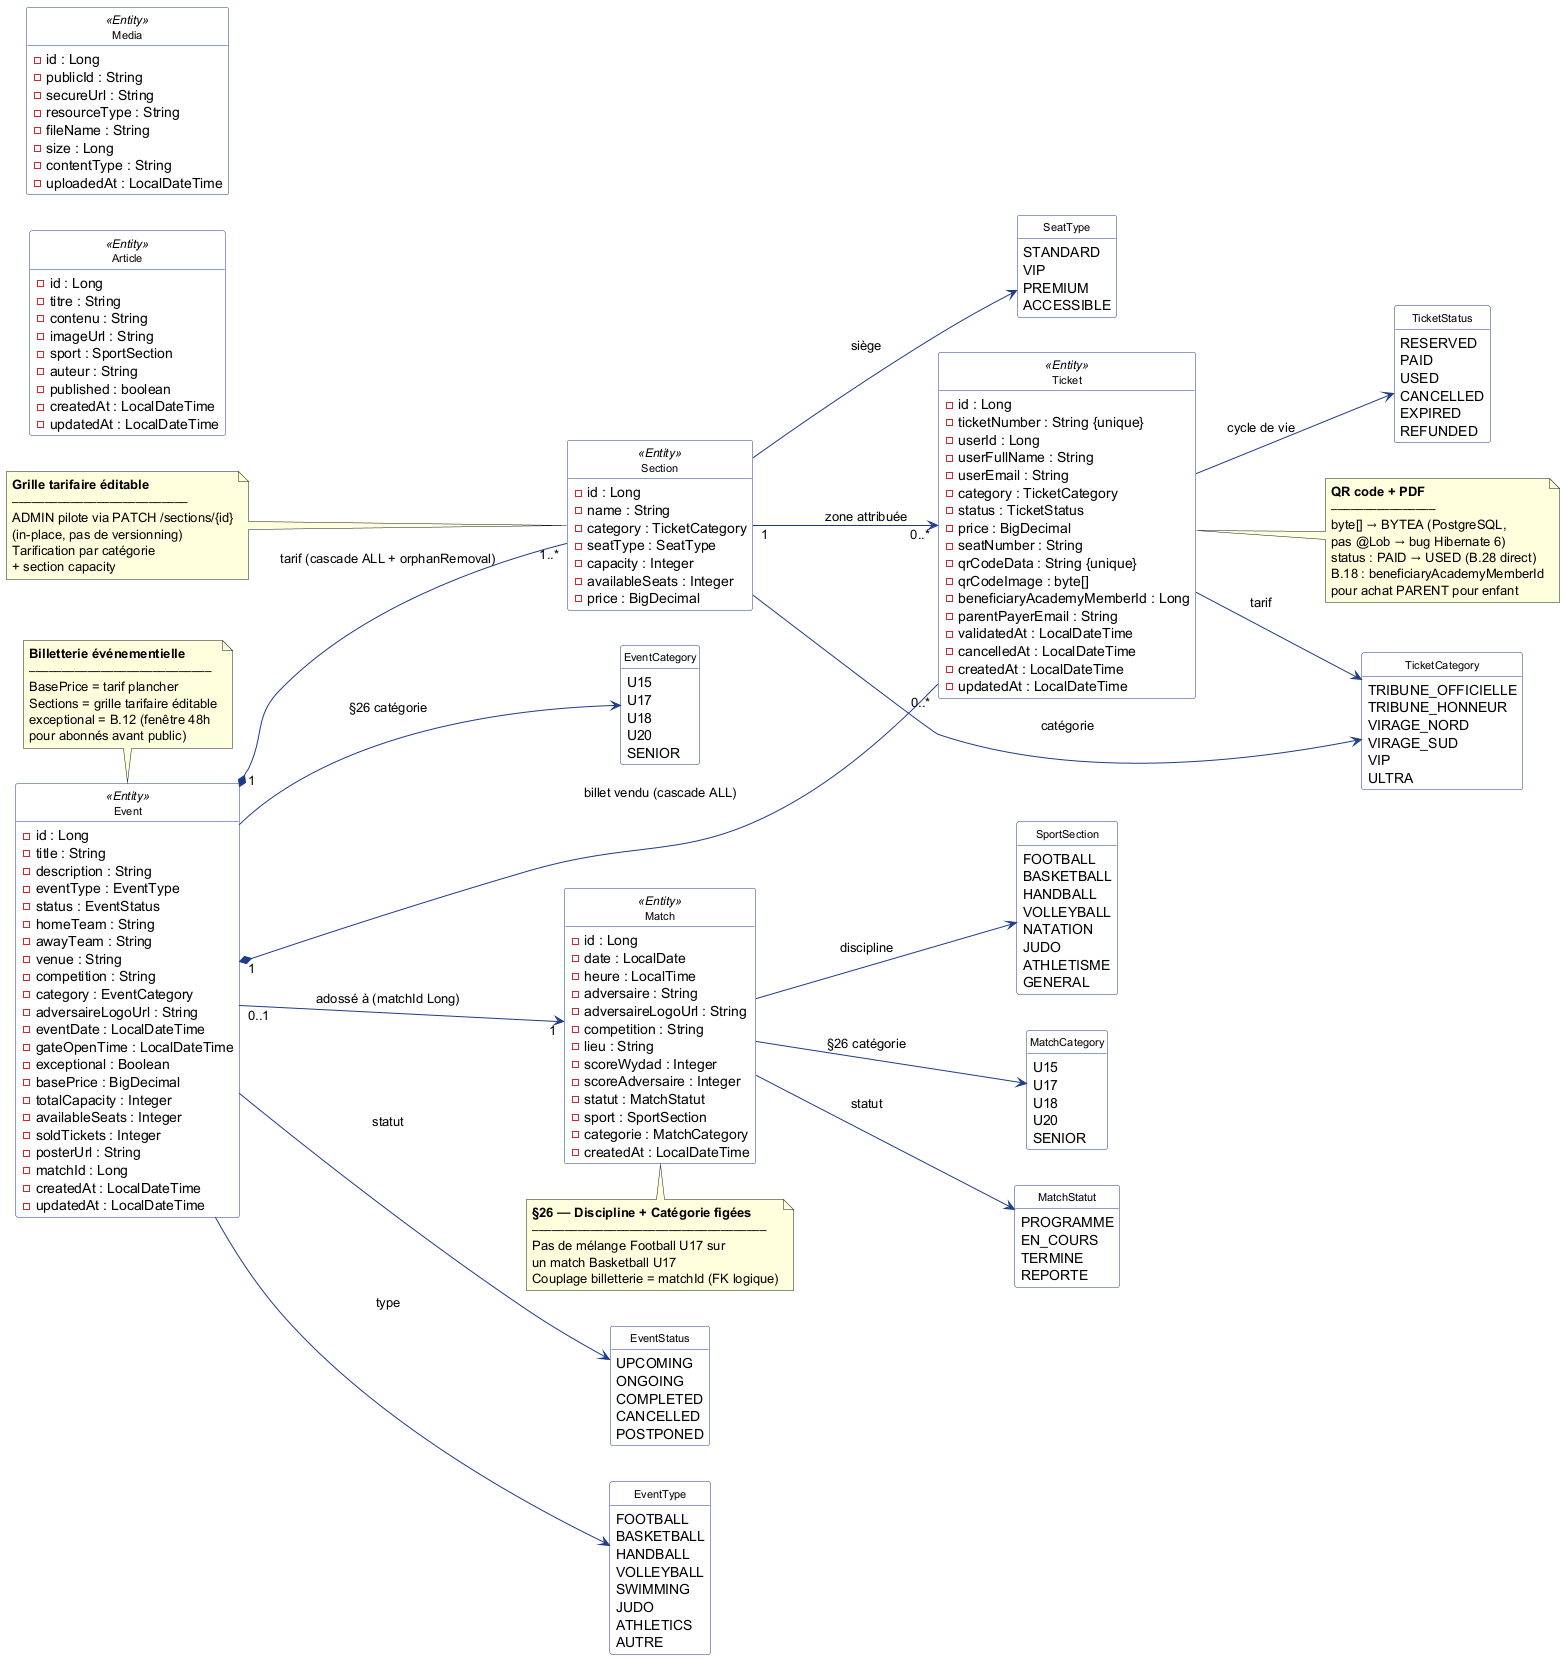

The diagram above was rendered by PlantUML. Its source (embedded in the PNG):
@startuml classes-billetterie
' ============================================================
' Diagramme de classes — DOMAINE BILLETTERIE & CONTENU
' Source : ticket-service + content-service
' ============================================================
' Conventions UML 2.5 :
'   * classes JPA reelles
'   * Match (content-service) reference par Long (FK logique)
'   * enums (EventStatus, EventType, TicketStatus, TicketCategory)
' ============================================================

left to right direction
skinparam class {
  BackgroundColor #FFFFFF
  BorderColor #1E3A8A
  ArrowColor #1E3A8A
  FontSize 11
}
skinparam package {
  BackgroundColor #F5F5F5
  BorderColor #888888
}
skinparam enum {
  BackgroundColor #FFF8E1
  BorderColor #C79100
}
skinparam stereotypeCBackgroundColor #E8F0FE
skinparam shadowing false
hide circle
hide methods

' ============================================================
' ENUMS
' ============================================================
enum EventStatus {
  UPCOMING
  ONGOING
  COMPLETED
  CANCELLED
  POSTPONED
}
enum EventType {
  FOOTBALL
  BASKETBALL
  HANDBALL
  VOLLEYBALL
  SWIMMING
  JUDO
  ATHLETICS
  AUTRE
}
enum TicketStatus {
  RESERVED
  PAID
  USED
  CANCELLED
  EXPIRED
  REFUNDED
}
enum TicketCategory {
  TRIBUNE_OFFICIELLE
  TRIBUNE_HONNEUR
  VIRAGE_NORD
  VIRAGE_SUD
  VIP
  ULTRA
}
enum SeatType {
  STANDARD
  VIP
  PREMIUM
  ACCESSIBLE
}
enum EventCategory {
  U15
  U17
  U18
  U20
  SENIOR
}
enum MatchStatut {
  PROGRAMME
  EN_COURS
  TERMINE
  REPORTE
}
enum SportSection {
  FOOTBALL
  BASKETBALL
  HANDBALL
  VOLLEYBALL
  NATATION
  JUDO
  ATHLETISME
  GENERAL
}
enum MatchCategory {
  U15
  U17
  U18
  U20
  SENIOR
}

' ============================================================
' ENTITES — BILLETTERIE (ticket-service)
' ============================================================
class Event <<Entity>> {
  -id : Long
  -title : String
  -description : String
  -eventType : EventType
  -status : EventStatus
  -homeTeam : String
  -awayTeam : String
  -venue : String
  -competition : String
  -category : EventCategory
  -adversaireLogoUrl : String
  -eventDate : LocalDateTime
  -gateOpenTime : LocalDateTime
  -exceptional : Boolean
  -basePrice : BigDecimal
  -totalCapacity : Integer
  -availableSeats : Integer
  -soldTickets : Integer
  -posterUrl : String
  -matchId : Long
  -createdAt : LocalDateTime
  -updatedAt : LocalDateTime
}

class Section <<Entity>> {
  -id : Long
  -name : String
  -category : TicketCategory
  -seatType : SeatType
  -capacity : Integer
  -availableSeats : Integer
  -price : BigDecimal
}

class Ticket <<Entity>> {
  -id : Long
  -ticketNumber : String {unique}
  -userId : Long
  -userFullName : String
  -userEmail : String
  -category : TicketCategory
  -status : TicketStatus
  -price : BigDecimal
  -seatNumber : String
  -qrCodeData : String {unique}
  -qrCodeImage : byte[]
  -beneficiaryAcademyMemberId : Long
  -parentPayerEmail : String
  -validatedAt : LocalDateTime
  -cancelledAt : LocalDateTime
  -createdAt : LocalDateTime
  -updatedAt : LocalDateTime
}

' ============================================================
' ENTITES — CONTENU (content-service, FK logique)
' ============================================================
class Match <<Entity>> {
  -id : Long
  -date : LocalDate
  -heure : LocalTime
  -adversaire : String
  -adversaireLogoUrl : String
  -competition : String
  -lieu : String
  -scoreWydad : Integer
  -scoreAdversaire : Integer
  -statut : MatchStatut
  -sport : SportSection
  -categorie : MatchCategory
  -createdAt : LocalDateTime
}

class Article <<Entity>> {
  -id : Long
  -titre : String
  -contenu : String
  -imageUrl : String
  -sport : SportSection
  -auteur : String
  -published : boolean
  -createdAt : LocalDateTime
  -updatedAt : LocalDateTime
}

class Media <<Entity>> {
  -id : Long
  -publicId : String
  -secureUrl : String
  -resourceType : String
  -fileName : String
  -size : Long
  -contentType : String
  -uploadedAt : LocalDateTime
}

' ============================================================
' RELATIONS JPA
' ============================================================
Event "1" *-- "1..*" Section : tarif (cascade ALL + orphanRemoval)
Event "1" *-- "0..*" Ticket : billet vendu (cascade ALL)
Section "1" --> "0..*" Ticket : zone attribuée

Event --> EventStatus : statut
Event --> EventType : type
Event --> EventCategory : §26 catégorie
Section --> TicketCategory : catégorie
Section --> SeatType : siège
Ticket --> TicketStatus : cycle de vie
Ticket --> TicketCategory : tarif

' FK logique inter-service (Match du content-service)
Event "0..1" --> "1" Match : adossé à (matchId Long)
Match --> MatchStatut : statut
Match --> SportSection : discipline
Match --> MatchCategory : §26 catégorie

' ============================================================
' NOTES METIER
' ============================================================
note top of Event
  **Billetterie événementielle**
  ────────────────────────────
  BasePrice = tarif plancher
  Sections = grille tarifaire éditable
  exceptional = B.12 (fenêtre 48h
  pour abonnés avant public)
end note

note right of Ticket
  **QR code + PDF**
  ────────────────
  byte[] → BYTEA (PostgreSQL,
  pas @Lob → bug Hibernate 6)
  status : PAID → USED (B.28 direct)
  B.18 : beneficiaryAcademyMemberId
  pour achat PARENT pour enfant
end note

note left of Section
  **Grille tarifaire éditable**
  ───────────────────────────
  ADMIN pilote via PATCH /sections/{id}
  (in-place, pas de versionning)
  Tarification par catégorie
  + section capacity
end note

note bottom of Match
  **§26 — Discipline + Catégorie figées**
  ────────────────────────────────────
  Pas de mélange Football U17 sur
  un match Basketball U17
  Couplage billetterie = matchId (FK logique)
end note

@enduml